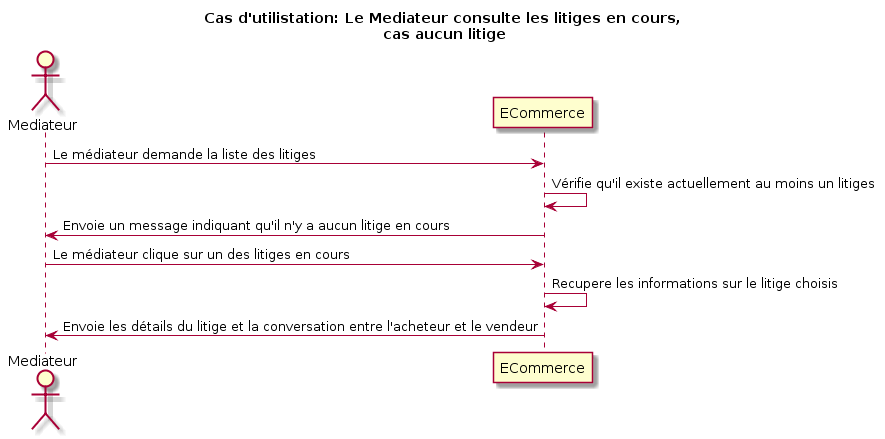

The diagram above was rendered by PlantUML. Its source (embedded in the PNG):
@startuml
title Cas d'utilistation: Le Mediateur consulte les litiges en cours,\n cas aucun litige

actor Mediateur as v
participant ECommerce as e

v -> e: Le médiateur demande la liste des litiges
e -> e: Vérifie qu'il existe actuellement au moins un litiges
v <- e: Envoie un message indiquant qu'il n'y a aucun litige en cours
v -> e: Le médiateur clique sur un des litiges en cours
e -> e: Recupere les informations sur le litige choisis
v <- e: Envoie les détails du litige et la conversation entre l'acheteur et le vendeur
@enduml